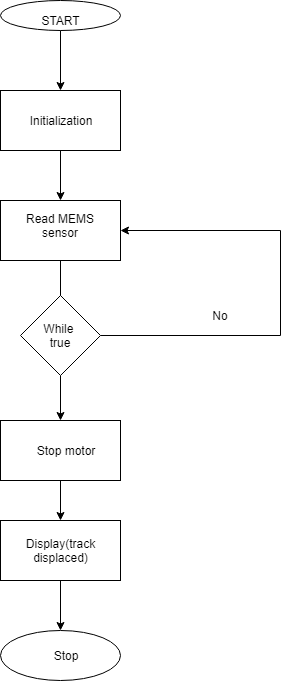

The diagram above was exported from draw.io. Its source (the exported page's mxGraphModel, read from the mxfile embedded in the PNG):
<mxGraphModel dx="840" dy="435" grid="1" gridSize="10" guides="1" tooltips="1" connect="1" arrows="1" fold="1" page="1" pageScale="1" pageWidth="1100" pageHeight="850" background="#ffffff" math="0" shadow="0">
  <root>
    <mxCell id="0" />
    <mxCell id="1" parent="0" />
    <mxCell id="p4uioawyDLIfApfTih35-1" value="" style="ellipse;whiteSpace=wrap;html=1;" vertex="1" parent="1">
      <mxGeometry x="340" y="50" width="120" height="30" as="geometry" />
    </mxCell>
    <mxCell id="p4uioawyDLIfApfTih35-20" style="edgeStyle=orthogonalEdgeStyle;rounded=0;orthogonalLoop=1;jettySize=auto;html=1;entryX=0.5;entryY=0;entryDx=0;entryDy=0;" edge="1" parent="1" source="p4uioawyDLIfApfTih35-2" target="p4uioawyDLIfApfTih35-3">
      <mxGeometry relative="1" as="geometry" />
    </mxCell>
    <mxCell id="p4uioawyDLIfApfTih35-2" value="START" style="text;html=1;strokeColor=none;fillColor=none;align=center;verticalAlign=middle;whiteSpace=wrap;rounded=0;" vertex="1" parent="1">
      <mxGeometry x="380" y="60" width="40" height="20" as="geometry" />
    </mxCell>
    <mxCell id="p4uioawyDLIfApfTih35-23" style="edgeStyle=orthogonalEdgeStyle;rounded=0;orthogonalLoop=1;jettySize=auto;html=1;entryX=0.5;entryY=0;entryDx=0;entryDy=0;" edge="1" parent="1" source="p4uioawyDLIfApfTih35-3" target="p4uioawyDLIfApfTih35-5">
      <mxGeometry relative="1" as="geometry">
        <mxPoint x="400" y="240" as="targetPoint" />
      </mxGeometry>
    </mxCell>
    <mxCell id="p4uioawyDLIfApfTih35-3" value="" style="rounded=0;whiteSpace=wrap;html=1;" vertex="1" parent="1">
      <mxGeometry x="340" y="140" width="120" height="60" as="geometry" />
    </mxCell>
    <mxCell id="p4uioawyDLIfApfTih35-4" value="Initialization&lt;br&gt;" style="text;html=1;strokeColor=none;fillColor=none;align=center;verticalAlign=middle;whiteSpace=wrap;rounded=0;" vertex="1" parent="1">
      <mxGeometry x="350" y="160" width="100" height="20" as="geometry" />
    </mxCell>
    <mxCell id="p4uioawyDLIfApfTih35-24" value="" style="edgeStyle=orthogonalEdgeStyle;rounded=0;orthogonalLoop=1;jettySize=auto;html=1;" edge="1" parent="1" source="p4uioawyDLIfApfTih35-5" target="p4uioawyDLIfApfTih35-8">
      <mxGeometry relative="1" as="geometry" />
    </mxCell>
    <mxCell id="p4uioawyDLIfApfTih35-5" value="" style="text;html=1;strokeColor=#000000;fillColor=#ffffff;align=center;verticalAlign=middle;whiteSpace=wrap;rounded=0;fontFamily=Helvetica;fontSize=12;fontColor=#000000;" vertex="1" parent="1">
      <mxGeometry x="340" y="250" width="120" height="60" as="geometry" />
    </mxCell>
    <mxCell id="p4uioawyDLIfApfTih35-6" value="Read MEMS sensor&lt;br&gt;" style="text;html=1;strokeColor=none;fillColor=none;align=center;verticalAlign=middle;whiteSpace=wrap;rounded=0;" vertex="1" parent="1">
      <mxGeometry x="350" y="260" width="100" height="30" as="geometry" />
    </mxCell>
    <mxCell id="p4uioawyDLIfApfTih35-29" style="edgeStyle=orthogonalEdgeStyle;rounded=0;orthogonalLoop=1;jettySize=auto;html=1;entryX=0.5;entryY=0;entryDx=0;entryDy=0;" edge="1" parent="1" source="p4uioawyDLIfApfTih35-7" target="p4uioawyDLIfApfTih35-9">
      <mxGeometry relative="1" as="geometry" />
    </mxCell>
    <mxCell id="p4uioawyDLIfApfTih35-37" style="edgeStyle=orthogonalEdgeStyle;rounded=0;orthogonalLoop=1;jettySize=auto;html=1;exitX=1;exitY=0.5;exitDx=0;exitDy=0;entryX=1;entryY=0.5;entryDx=0;entryDy=0;" edge="1" parent="1" source="p4uioawyDLIfApfTih35-7" target="p4uioawyDLIfApfTih35-5">
      <mxGeometry relative="1" as="geometry">
        <mxPoint x="560" y="280" as="targetPoint" />
        <Array as="points">
          <mxPoint x="620" y="385" />
          <mxPoint x="620" y="280" />
        </Array>
      </mxGeometry>
    </mxCell>
    <mxCell id="p4uioawyDLIfApfTih35-7" value="" style="rhombus;whiteSpace=wrap;html=1;" vertex="1" parent="1">
      <mxGeometry x="360" y="345" width="80" height="80" as="geometry" />
    </mxCell>
    <mxCell id="p4uioawyDLIfApfTih35-8" value="While&amp;nbsp;&lt;br&gt;true&lt;br&gt;" style="text;html=1;strokeColor=none;fillColor=none;align=center;verticalAlign=middle;whiteSpace=wrap;rounded=0;" vertex="1" parent="1">
      <mxGeometry x="380" y="375" width="40" height="20" as="geometry" />
    </mxCell>
    <mxCell id="p4uioawyDLIfApfTih35-30" style="edgeStyle=orthogonalEdgeStyle;rounded=0;orthogonalLoop=1;jettySize=auto;html=1;entryX=0.5;entryY=0;entryDx=0;entryDy=0;" edge="1" parent="1" source="p4uioawyDLIfApfTih35-9" target="p4uioawyDLIfApfTih35-10">
      <mxGeometry relative="1" as="geometry" />
    </mxCell>
    <mxCell id="p4uioawyDLIfApfTih35-9" value="" style="rounded=0;whiteSpace=wrap;html=1;" vertex="1" parent="1">
      <mxGeometry x="340" y="470" width="120" height="60" as="geometry" />
    </mxCell>
    <mxCell id="p4uioawyDLIfApfTih35-31" style="edgeStyle=orthogonalEdgeStyle;rounded=0;orthogonalLoop=1;jettySize=auto;html=1;entryX=0.5;entryY=0;entryDx=0;entryDy=0;" edge="1" parent="1" source="p4uioawyDLIfApfTih35-10" target="p4uioawyDLIfApfTih35-18">
      <mxGeometry relative="1" as="geometry" />
    </mxCell>
    <mxCell id="p4uioawyDLIfApfTih35-10" value="" style="rounded=0;whiteSpace=wrap;html=1;" vertex="1" parent="1">
      <mxGeometry x="340" y="570" width="120" height="60" as="geometry" />
    </mxCell>
    <mxCell id="p4uioawyDLIfApfTih35-15" value="Stop motor" style="text;html=1;strokeColor=none;fillColor=none;align=center;verticalAlign=middle;whiteSpace=wrap;rounded=0;" vertex="1" parent="1">
      <mxGeometry x="360" y="490" width="90" height="20" as="geometry" />
    </mxCell>
    <mxCell id="p4uioawyDLIfApfTih35-16" value="Display(track displaced)" style="text;html=1;strokeColor=none;fillColor=none;align=center;verticalAlign=middle;whiteSpace=wrap;rounded=0;" vertex="1" parent="1">
      <mxGeometry x="357.5" y="580" width="85" height="40" as="geometry" />
    </mxCell>
    <mxCell id="p4uioawyDLIfApfTih35-18" value="" style="ellipse;whiteSpace=wrap;html=1;" vertex="1" parent="1">
      <mxGeometry x="340" y="680" width="120" height="50" as="geometry" />
    </mxCell>
    <mxCell id="p4uioawyDLIfApfTih35-19" value="Stop" style="text;html=1;strokeColor=none;fillColor=none;align=center;verticalAlign=middle;whiteSpace=wrap;rounded=0;" vertex="1" parent="1">
      <mxGeometry x="385" y="695" width="40" height="20" as="geometry" />
    </mxCell>
    <mxCell id="p4uioawyDLIfApfTih35-38" value="No" style="text;html=1;strokeColor=none;fillColor=none;align=center;verticalAlign=middle;whiteSpace=wrap;rounded=0;" vertex="1" parent="1">
      <mxGeometry x="540" y="355" width="40" height="20" as="geometry" />
    </mxCell>
  </root>
</mxGraphModel>